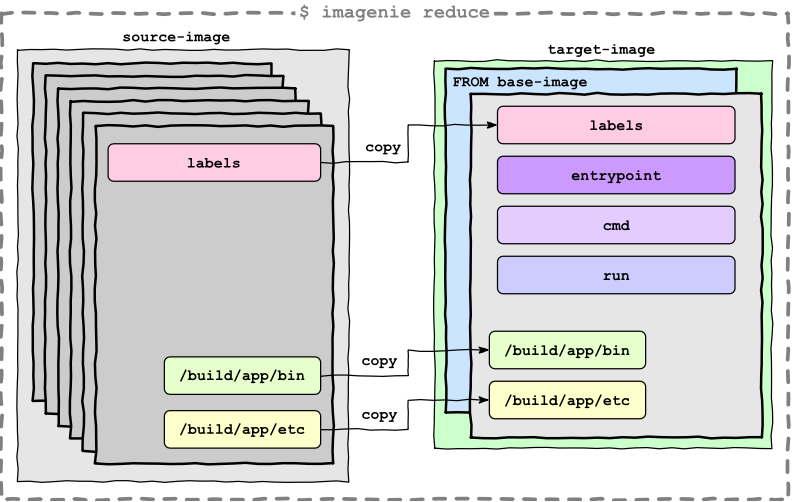

The diagram above was exported from draw.io. Its source (the exported page's mxGraphModel, read from the mxfile embedded in the PNG):
<mxGraphModel dx="833" dy="599" grid="1" gridSize="10" guides="1" tooltips="1" connect="1" arrows="1" fold="1" page="1" pageScale="1" pageWidth="850" pageHeight="1100" math="0" shadow="0">
  <root>
    <mxCell id="0" />
    <mxCell id="1" parent="0" />
    <mxCell id="K3TJTXviUWPAtl3xt5hS-30" value="" style="rounded=0;whiteSpace=wrap;html=1;dashed=1;comic=1;strokeWidth=3;fillColor=none;fontFamily=Courier New;strokeColor=#808080;" parent="1" vertex="1">
      <mxGeometry x="54.63" y="161.25" width="629.37" height="388.75" as="geometry" />
    </mxCell>
    <mxCell id="K3TJTXviUWPAtl3xt5hS-25" value="" style="rounded=0;whiteSpace=wrap;html=1;comic=1;strokeWidth=1;fontFamily=Courier New;fillColor=#CCFFCC;" parent="1" vertex="1">
      <mxGeometry x="401" y="199" width="270" height="310" as="geometry" />
    </mxCell>
    <mxCell id="K3TJTXviUWPAtl3xt5hS-26" value="" style="rounded=0;whiteSpace=wrap;html=1;comic=1;strokeWidth=1;fontFamily=Courier New;fillColor=#E6E6E6;" parent="1" vertex="1">
      <mxGeometry x="67.5" y="190.25" width="265" height="345.5" as="geometry" />
    </mxCell>
    <mxCell id="K3TJTXviUWPAtl3xt5hS-7" value="" style="whiteSpace=wrap;html=1;comic=1;strokeWidth=2;fillColor=#CCCCCC;" parent="1" vertex="1">
      <mxGeometry x="80" y="201.25" width="190" height="270" as="geometry" />
    </mxCell>
    <mxCell id="K3TJTXviUWPAtl3xt5hS-8" value="" style="whiteSpace=wrap;html=1;aspect=fixed;comic=1;strokeWidth=2;fillColor=#CCE5FF;" parent="1" vertex="1">
      <mxGeometry x="410" y="205.5" width="233" height="275" as="geometry" />
    </mxCell>
    <mxCell id="K3TJTXviUWPAtl3xt5hS-9" value="" style="whiteSpace=wrap;html=1;comic=1;strokeWidth=2;fillColor=#E6E6E6;" parent="1" vertex="1">
      <mxGeometry x="430" y="225.5" width="233" height="275" as="geometry" />
    </mxCell>
    <mxCell id="K3TJTXviUWPAtl3xt5hS-10" value="FROM base-image" style="text;html=1;strokeColor=none;fillColor=none;align=center;verticalAlign=middle;whiteSpace=wrap;rounded=0;fontFamily=Courier New;fontStyle=1" parent="1" vertex="1">
      <mxGeometry x="410" y="205.5" width="120" height="20" as="geometry" />
    </mxCell>
    <mxCell id="K3TJTXviUWPAtl3xt5hS-11" value="source-image" style="text;html=1;strokeColor=none;fillColor=none;align=center;verticalAlign=middle;whiteSpace=wrap;rounded=0;fontFamily=Courier New;fontStyle=1" parent="1" vertex="1">
      <mxGeometry x="145" y="170.25" width="100" height="20" as="geometry" />
    </mxCell>
    <mxCell id="K3TJTXviUWPAtl3xt5hS-14" value="/build/app/bin" style="rounded=1;whiteSpace=wrap;html=1;fontFamily=Courier New;fontStyle=1;fillColor=#E6FFCC;" parent="1" vertex="1">
      <mxGeometry x="445" y="415.5" width="125" height="30" as="geometry" />
    </mxCell>
    <mxCell id="K3TJTXviUWPAtl3xt5hS-15" value="/build/app/etc" style="rounded=1;whiteSpace=wrap;html=1;fontFamily=Courier New;fontStyle=1;fillColor=#FFFFCC;" parent="1" vertex="1">
      <mxGeometry x="445" y="455.5" width="125" height="30" as="geometry" />
    </mxCell>
    <mxCell id="K3TJTXviUWPAtl3xt5hS-19" value="labels" style="rounded=1;whiteSpace=wrap;html=1;fontFamily=Courier New;fontStyle=1;fillColor=#FFCCE6;" parent="1" vertex="1">
      <mxGeometry x="451.5" y="235.5" width="190" height="30" as="geometry" />
    </mxCell>
    <mxCell id="K3TJTXviUWPAtl3xt5hS-22" value="entrypoint" style="rounded=1;whiteSpace=wrap;html=1;fontFamily=Courier New;fontStyle=1;fillColor=#CC99FF;" parent="1" vertex="1">
      <mxGeometry x="451.5" y="275.5" width="190" height="30" as="geometry" />
    </mxCell>
    <mxCell id="K3TJTXviUWPAtl3xt5hS-23" value="cmd" style="rounded=1;whiteSpace=wrap;html=1;fontFamily=Courier New;fontStyle=1;fillColor=#E5CCFF;" parent="1" vertex="1">
      <mxGeometry x="451.5" y="315.5" width="190" height="30" as="geometry" />
    </mxCell>
    <mxCell id="K3TJTXviUWPAtl3xt5hS-24" value="run" style="rounded=1;whiteSpace=wrap;html=1;fontFamily=Courier New;fontStyle=1;fillColor=#CCCCFF;" parent="1" vertex="1">
      <mxGeometry x="451.5" y="355.5" width="190" height="30" as="geometry" />
    </mxCell>
    <mxCell id="K3TJTXviUWPAtl3xt5hS-27" value="&lt;b&gt;copy&lt;/b&gt;" style="text;html=1;align=center;verticalAlign=middle;resizable=0;points=[];autosize=1;fontFamily=Courier New;" parent="1" vertex="1">
      <mxGeometry x="337" y="428.5" width="40" height="20" as="geometry" />
    </mxCell>
    <mxCell id="K3TJTXviUWPAtl3xt5hS-29" value="target-image" style="text;html=1;strokeColor=none;fillColor=none;align=center;verticalAlign=middle;whiteSpace=wrap;rounded=0;fontFamily=Courier New;fontStyle=1" parent="1" vertex="1">
      <mxGeometry x="485" y="180" width="100" height="20" as="geometry" />
    </mxCell>
    <mxCell id="K3TJTXviUWPAtl3xt5hS-33" value="$ imagenie reduce" style="text;html=1;strokeColor=none;fillColor=#ffffff;align=center;verticalAlign=middle;whiteSpace=wrap;rounded=0;dashed=1;comic=1;fontFamily=Courier New;fontStyle=1;fontSize=15;fontColor=#808080;" parent="1" vertex="1">
      <mxGeometry x="289.94" y="151.25" width="158.75" height="20" as="geometry" />
    </mxCell>
    <mxCell id="F2AWCq9QOkZoYcUB7Ooc-1" value="" style="whiteSpace=wrap;html=1;comic=1;strokeWidth=2;fillColor=#CCCCCC;" vertex="1" parent="1">
      <mxGeometry x="90" y="211.25" width="190" height="270" as="geometry" />
    </mxCell>
    <mxCell id="F2AWCq9QOkZoYcUB7Ooc-2" value="" style="whiteSpace=wrap;html=1;comic=1;strokeWidth=2;fillColor=#CCCCCC;" vertex="1" parent="1">
      <mxGeometry x="100" y="221.25" width="190" height="270" as="geometry" />
    </mxCell>
    <mxCell id="F2AWCq9QOkZoYcUB7Ooc-3" value="" style="whiteSpace=wrap;html=1;comic=1;strokeWidth=2;fillColor=#CCCCCC;" vertex="1" parent="1">
      <mxGeometry x="110" y="231.25" width="190" height="270" as="geometry" />
    </mxCell>
    <mxCell id="F2AWCq9QOkZoYcUB7Ooc-4" value="" style="whiteSpace=wrap;html=1;comic=1;strokeWidth=2;fillColor=#CCCCCC;" vertex="1" parent="1">
      <mxGeometry x="120" y="241.25" width="190" height="270" as="geometry" />
    </mxCell>
    <mxCell id="F2AWCq9QOkZoYcUB7Ooc-5" value="" style="whiteSpace=wrap;html=1;comic=1;strokeWidth=2;fillColor=#CCCCCC;" vertex="1" parent="1">
      <mxGeometry x="130" y="251.25" width="190" height="270" as="geometry" />
    </mxCell>
    <mxCell id="K3TJTXviUWPAtl3xt5hS-18" value="labels" style="rounded=1;whiteSpace=wrap;html=1;fontFamily=Courier New;fontStyle=1;fillColor=#FFCCE6;" parent="1" vertex="1">
      <mxGeometry x="140" y="265.5" width="170" height="30" as="geometry" />
    </mxCell>
    <mxCell id="K3TJTXviUWPAtl3xt5hS-20" value="" style="endArrow=classicThin;html=1;exitX=1;exitY=0.5;exitDx=0;exitDy=0;entryX=0;entryY=0.5;entryDx=0;entryDy=0;rounded=0;comic=1;endFill=1;" parent="1" source="K3TJTXviUWPAtl3xt5hS-18" target="K3TJTXviUWPAtl3xt5hS-19" edge="1">
      <mxGeometry width="50" height="50" relative="1" as="geometry">
        <mxPoint x="360" y="172" as="sourcePoint" />
        <mxPoint x="460" y="279.5" as="targetPoint" />
        <Array as="points">
          <mxPoint x="380" y="280" />
          <mxPoint x="380" y="251" />
        </Array>
      </mxGeometry>
    </mxCell>
    <mxCell id="K3TJTXviUWPAtl3xt5hS-21" value="copy" style="edgeLabel;html=1;align=center;verticalAlign=middle;resizable=0;points=[];fontFamily=Courier New;rotation=0;fontStyle=1;labelBackgroundColor=none;fontSize=12;" parent="K3TJTXviUWPAtl3xt5hS-20" vertex="1" connectable="0">
      <mxGeometry x="-0.1714" y="-2" relative="1" as="geometry">
        <mxPoint x="-22" y="-12.1" as="offset" />
      </mxGeometry>
    </mxCell>
    <mxCell id="K3TJTXviUWPAtl3xt5hS-13" value="/build/app/etc" style="rounded=1;whiteSpace=wrap;html=1;fontFamily=Courier New;fontStyle=1;fillColor=#FFFFCC;" parent="1" vertex="1">
      <mxGeometry x="185" y="479" width="125" height="30" as="geometry" />
    </mxCell>
    <mxCell id="K3TJTXviUWPAtl3xt5hS-17" value="" style="endArrow=classicThin;html=1;entryX=0;entryY=0.5;entryDx=0;entryDy=0;exitX=1;exitY=0.5;exitDx=0;exitDy=0;rounded=0;comic=1;endFill=1;" parent="1" source="K3TJTXviUWPAtl3xt5hS-13" target="K3TJTXviUWPAtl3xt5hS-15" edge="1">
      <mxGeometry width="50" height="50" relative="1" as="geometry">
        <mxPoint x="280" y="620" as="sourcePoint" />
        <mxPoint x="440" y="472.5" as="targetPoint" />
        <Array as="points">
          <mxPoint x="380" y="494" />
          <mxPoint x="380" y="471" />
        </Array>
      </mxGeometry>
    </mxCell>
    <mxCell id="K3TJTXviUWPAtl3xt5hS-28" value="&lt;b style=&quot;font-size: 12px;&quot;&gt;copy&lt;/b&gt;" style="edgeLabel;html=1;align=center;verticalAlign=middle;resizable=0;points=[];fontFamily=Courier New;labelBackgroundColor=none;fontSize=12;" parent="K3TJTXviUWPAtl3xt5hS-17" vertex="1" connectable="0">
      <mxGeometry x="-0.5389" y="2" relative="1" as="geometry">
        <mxPoint x="10.200000000000001" y="-10.5" as="offset" />
      </mxGeometry>
    </mxCell>
    <mxCell id="K3TJTXviUWPAtl3xt5hS-12" value="/build/app/bin" style="rounded=1;whiteSpace=wrap;html=1;fontFamily=Courier New;fontStyle=1;fillColor=#E6FFCC;" parent="1" vertex="1">
      <mxGeometry x="185" y="436" width="125" height="30" as="geometry" />
    </mxCell>
    <mxCell id="K3TJTXviUWPAtl3xt5hS-16" value="" style="endArrow=classicThin;html=1;exitX=1;exitY=0.5;exitDx=0;exitDy=0;entryX=0;entryY=0.5;entryDx=0;entryDy=0;rounded=0;comic=1;endFill=1;" parent="1" source="K3TJTXviUWPAtl3xt5hS-12" target="K3TJTXviUWPAtl3xt5hS-14" edge="1">
      <mxGeometry width="50" height="50" relative="1" as="geometry">
        <mxPoint x="-215" y="439" as="sourcePoint" />
        <mxPoint x="445" y="385.25" as="targetPoint" />
        <Array as="points">
          <mxPoint x="380" y="451" />
          <mxPoint x="380" y="431" />
        </Array>
      </mxGeometry>
    </mxCell>
  </root>
</mxGraphModel>